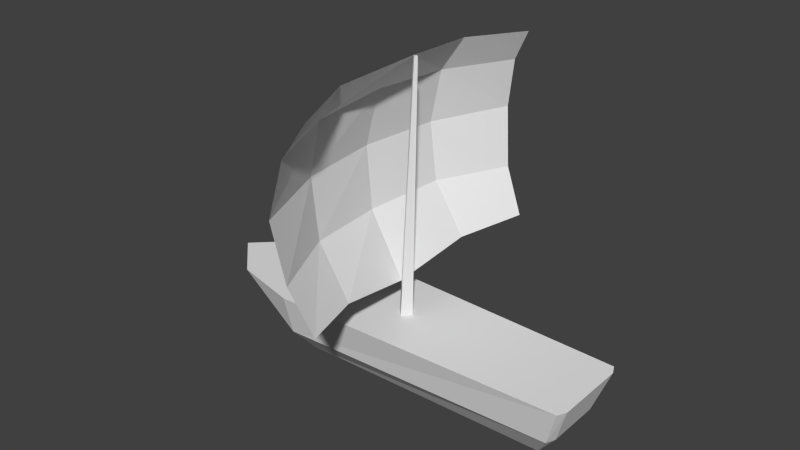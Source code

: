 # Source: ship.blend  (saved by Blender 2.78.0; exported with 4.5.12 LTS)
import bpy
from mathutils import Matrix  # noqa: F401  (used for matrix-valued properties, if any)

bpy.ops.wm.read_factory_settings(use_empty=True)
scene = bpy.context.scene
scene.name = 'Scene'

# ---- collections
col_collection_1 = bpy.data.collections.new('Collection 1'); scene.collection.children.link(col_collection_1)

# ---- materials (node trees are filled in below, after node groups)
mat_material = bpy.data.materials.new('Material')
mat_material.alpha_threshold = 0.0
mat_material.use_transparent_shadow = False
mat_material.roughness = 0.5
mat_material.line_color = (0.0, 0.0, 0.0, 1.0)

# ---- material node trees

# ---- world
world_world = bpy.data.worlds.new('World'); scene.world = world_world
world_world.color = (0.05088, 0.05088, 0.05088)
world_world.use_sun_shadow = False
world_world.sun_shadow_jitter_overblur = 0.0
world_world.cycles.sampling_method = 'NONE'
world_world.cycles.sample_map_resolution = 256

# ---- meshes
me_cube_001 = bpy.data.meshes.new('Cube.001')
me_cube_001.from_pydata([(11.33, 1.939, 2.893), (10.58, 1.476, 0.7619), (-8.581, 2.122, 2.893), (-4.999, 0.8989, -1.079), (-4.966, 2.995, 2.893), (11.1, 2.426, 2.893), (10.41, 2.032, 0.825), (9.36, 0.889, -0.8328), (-5.075, 2.325, 0.5277), (-8.849, 1.302, 1.74), (-9.024, 0.4021, 0.9624), (1.183, 0.1094, 16.34), (0.7014, 0.4502, 2.893), (-1.321, 4.328, 11.25), (1.947, 7.823, 15.76), (1.996, 7.823, 5.722), (0.9378, 8.247, 14.0), (0.8444, 8.225, 8.075), (0.3947, 8.611, 11.25), (-0.9319, 4.328, 8.116), (0.7977, 4.328, 5.418), (0.6265, 4.328, 16.02), (-0.7095, 4.328, 14.12), (11.33, -1.939, 2.893), (10.58, -1.476, 0.7619), (-8.581, -2.122, 2.893), (-10.78, 0.0, 2.893), (-4.999, -0.8989, -1.079), (-4.966, -2.995, 2.893), (11.1, -2.426, 2.893), (10.41, -2.032, 0.825), (9.36, -0.889, -0.8328), (-5.075, -2.325, 0.5277), (-8.849, -1.302, 1.74), (-9.024, -0.4021, 0.9624), (0.2627, 0.0, 2.893), (1.096, 0.0, 2.893), (1.183, -0.1094, 16.34), (1.303, 0.0, 16.34), (1.047, 0.0, 16.34), (0.7014, -0.4502, 2.893), (0.3723, 0.0, 4.594), (-1.321, -4.328, 11.25), (-1.017, 0.0, 14.27), (-1.506, 0.0, 7.923), (-1.8, 0.0, 11.25), (1.947, -7.823, 15.76), (1.996, -7.823, 5.722), (0.9378, -8.247, 14.0), (0.8444, -8.225, 8.075), (0.3947, -8.611, 11.25), (-0.9319, -4.328, 8.116), (0.7977, -4.328, 5.418), (0.6265, -4.328, 16.02), (-0.7095, -4.328, 14.12)], [], [(29, 28, 32, 30), (27, 31, 30, 32), (24, 31, 7, 1), (0, 1, 6, 5), (7, 3, 8, 6), (27, 34, 10, 3), (4, 8, 9, 2), (8, 3, 10, 9), (7, 6, 1), (4, 5, 6, 8), (34, 26, 10), (45, 44, 19, 13), (36, 12, 11, 38), (44, 41, 20, 19), (13, 19, 17, 18), (19, 20, 15, 17), (21, 22, 16, 14), (22, 13, 18, 16), (41, 39, 11, 12, 35), (39, 43, 22, 21), (43, 45, 13, 22), (31, 27, 3, 7), (32, 33, 34, 27), (25, 33, 32, 28), (28, 29, 23, 0, 5, 4, 2, 26, 25), (23, 29, 30, 24), (33, 26, 34), (26, 2, 9), (9, 10, 26), (31, 24, 30), (25, 26, 33), (39, 37, 38, 11), (45, 42, 51, 44), (36, 38, 37, 40), (44, 51, 52, 41), (42, 50, 49, 51), (51, 49, 47, 52), (53, 46, 48, 54), (54, 48, 50, 42), (41, 35, 40, 37, 39), (39, 53, 54, 43), (43, 54, 42, 45), (24, 1, 0, 23)])
_uv = me_cube_001.uv_layers.new(name='UVMap')
_uv.uv.foreach_set('vector', [0.8313, 0.1514, 0.4465, 0.1658, 0.4484, 0.08319, 0.8225, 0.08175, 0.4316, 0.01517, 0.7845, 0.01609, 0.8225, 0.08175, 0.4484, 0.08319, 0.8761, 0.07463, 0.8773, 0.01589, 0.9316, 0.01511, 0.9663, 0.07333, 0.8684, 0.1782, 0.8684, 0.2546, 0.8492, 0.2514, 0.8503, 0.1776, 0.7833, 0.3343, 0.4304, 0.3369, 0.4469, 0.2688, 0.821, 0.2685, 0.4787, 0.4316, 0.3279, 0.4151, 0.3279, 0.3879, 0.4786, 0.3709, 0.4446, 0.1861, 0.4469, 0.2688, 0.3204, 0.2418, 0.3357, 0.1956, 0.4469, 0.2688, 0.4304, 0.3369, 0.3025, 0.2773, 0.3204, 0.2418, 0.8652, 0.3143, 0.8492, 0.2514, 0.8684, 0.2546, 0.4446, 0.1861, 0.8294, 0.1988, 0.821, 0.2685, 0.4469, 0.2688, 0.3279, 0.4151, 0.254, 0.4016, 0.3279, 0.3879, 0.2277, 0.7984, 0.2321, 0.6855, 0.3706, 0.6859, 0.3647, 0.7918, 0.9662, 0.5129, 0.9858, 0.5116, 0.9858, 0.9729, 0.9807, 0.9733, 0.2321, 0.6855, 0.2612, 0.5781, 0.3975, 0.5996, 0.3706, 0.6859, 0.3647, 0.7918, 0.3706, 0.6859, 0.5151, 0.6832, 0.5198, 0.7896, 0.3706, 0.6859, 0.3975, 0.5996, 0.5209, 0.6075, 0.5151, 0.6832, 0.3956, 0.9614, 0.3745, 0.8921, 0.5176, 0.8863, 0.5209, 0.9504, 0.3745, 0.8921, 0.3647, 0.7918, 0.5198, 0.7896, 0.5176, 0.8863, 0.8801, 0.579, 0.8803, 0.9645, 0.8745, 0.9645, 0.8591, 0.5241, 0.8803, 0.5233, 0.2727, 0.9823, 0.2402, 0.9041, 0.3745, 0.8921, 0.3956, 0.9614, 0.2402, 0.9041, 0.2277, 0.7984, 0.3647, 0.7918, 0.3745, 0.8921, 0.9585, 0.4304, 0.4787, 0.4316, 0.4786, 0.3709, 0.9584, 0.3703, 0.4484, 0.08319, 0.322, 0.1107, 0.304, 0.07532, 0.4316, 0.01517, 0.3375, 0.1569, 0.322, 0.1107, 0.4484, 0.08319, 0.4465, 0.1658, 0.2023, 0.2002, 0.1831, 0.7533, 0.1667, 0.7611, 0.03566, 0.7611, 0.01922, 0.7533, 0.0, 0.2002, 0.02948, 0.07574, 0.1012, 0.0, 0.1728, 0.07574, 0.8705, 0.1494, 0.8521, 0.1487, 0.8564, 0.07632, 0.8761, 0.07463, 0.322, 0.1107, 0.2354, 0.1321, 0.304, 0.07532, 0.2337, 0.2208, 0.3357, 0.1956, 0.3204, 0.2418, 0.3204, 0.2418, 0.3025, 0.2773, 0.2337, 0.2208, 0.8773, 0.01589, 0.8761, 0.07463, 0.8564, 0.07632, 0.3375, 0.1569, 0.2354, 0.1321, 0.322, 0.1107, 0.89, 0.4903, 0.8959, 0.4912, 0.8959, 0.4968, 0.8904, 0.4963, 0.8391, 0.8027, 0.7022, 0.7939, 0.6981, 0.6879, 0.8366, 0.6898, 0.9312, 0.9701, 0.9456, 0.5096, 0.9508, 0.51, 0.9508, 0.9714, 0.8366, 0.6898, 0.6981, 0.6879, 0.6727, 0.6012, 0.8093, 0.582, 0.7022, 0.7939, 0.5472, 0.7892, 0.5537, 0.6829, 0.6981, 0.6879, 0.6981, 0.6879, 0.5537, 0.6829, 0.5491, 0.6071, 0.6727, 0.6012, 0.6686, 0.963, 0.5435, 0.9499, 0.5478, 0.8858, 0.6908, 0.894, 0.6908, 0.894, 0.5478, 0.8858, 0.5472, 0.7892, 0.7022, 0.7939, 0.9194, 0.9069, 0.9196, 0.9626, 0.8984, 0.9617, 0.9138, 0.5213, 0.9196, 0.5214, 0.7911, 0.9859, 0.6686, 0.963, 0.6908, 0.894, 0.8249, 0.9083, 0.8249, 0.9083, 0.6908, 0.894, 0.7022, 0.7939, 0.8391, 0.8027, 0.8761, 0.07463, 0.9663, 0.07333, 0.989, 0.1477, 0.8705, 0.1494])
me_cube_001.materials.append(mat_material)
me_cube_001.use_remesh_preserve_volume = False
me_cube_001.use_remesh_preserve_attributes = False
me_cube_001.use_mirror_vertex_groups = False
me_cube_001.update()

# ---- objects
ob_cube = bpy.data.objects.new('Cube', me_cube_001)

# ---- transforms, parenting, visibility, modifiers, constraints
ob_cube.location = (0.0, 0.0, 0.0)
ob_cube.lock_rotations_4d = False
ob_cube.empty_display_type = 'ARROWS'
ob_cube.lineart.crease_threshold = 0.0

# ---- collection membership
col_collection_1.objects.link(ob_cube)

# ---- scene / render settings (as saved in the file)
scene.frame_start = 1; scene.frame_end = 250; scene.frame_set(1)
scene.render.engine = 'BLENDER_EEVEE_NEXT'
scene.render.resolution_percentage = 50
scene.render.dither_intensity = 0.0
scene.cycles.use_denoising = False
scene.cycles.samples = 10
scene.cycles.sampling_pattern = 'TABULATED_SOBOL'
scene.cycles.light_sampling_threshold = 0.0
scene.cycles.use_adaptive_sampling = False
scene.cycles.use_light_tree = False
scene.cycles.blur_glossy = 0.0
scene.cycles.pixel_filter_type = 'GAUSSIAN'
scene.cycles.sample_clamp_indirect = 0.0
scene.view_settings.view_transform = 'Standard'
bpy.context.view_layer.update()

# ---- added for rendering (the .blend has no active camera and no usable light): camera, sun
cam_auto = bpy.data.cameras.new('AutoCamera')
cam_auto.lens = 50.0
cam_auto.sensor_width = 36.0
cam_auto.clip_end = 1000.0
ob_auto_camera = bpy.data.objects.new('AutoCamera', cam_auto)
scene.collection.objects.link(ob_auto_camera)
ob_auto_camera.location = (30.8093, -36.641, 32.0598)
ob_auto_camera.rotation_euler = (1.09748, -7.21219e-08, 0.694738)
scene.camera = ob_auto_camera
light_auto_sun = bpy.data.lights.new('AutoSun', 'SUN')
light_auto_sun.energy = 3.0
light_auto_sun.angle = 0.0523599
ob_auto_sun = bpy.data.objects.new('AutoSun', light_auto_sun)
scene.collection.objects.link(ob_auto_sun)
ob_auto_sun.rotation_euler = (0.872665, 0.174533, 0.523599)
bpy.context.view_layer.update()
